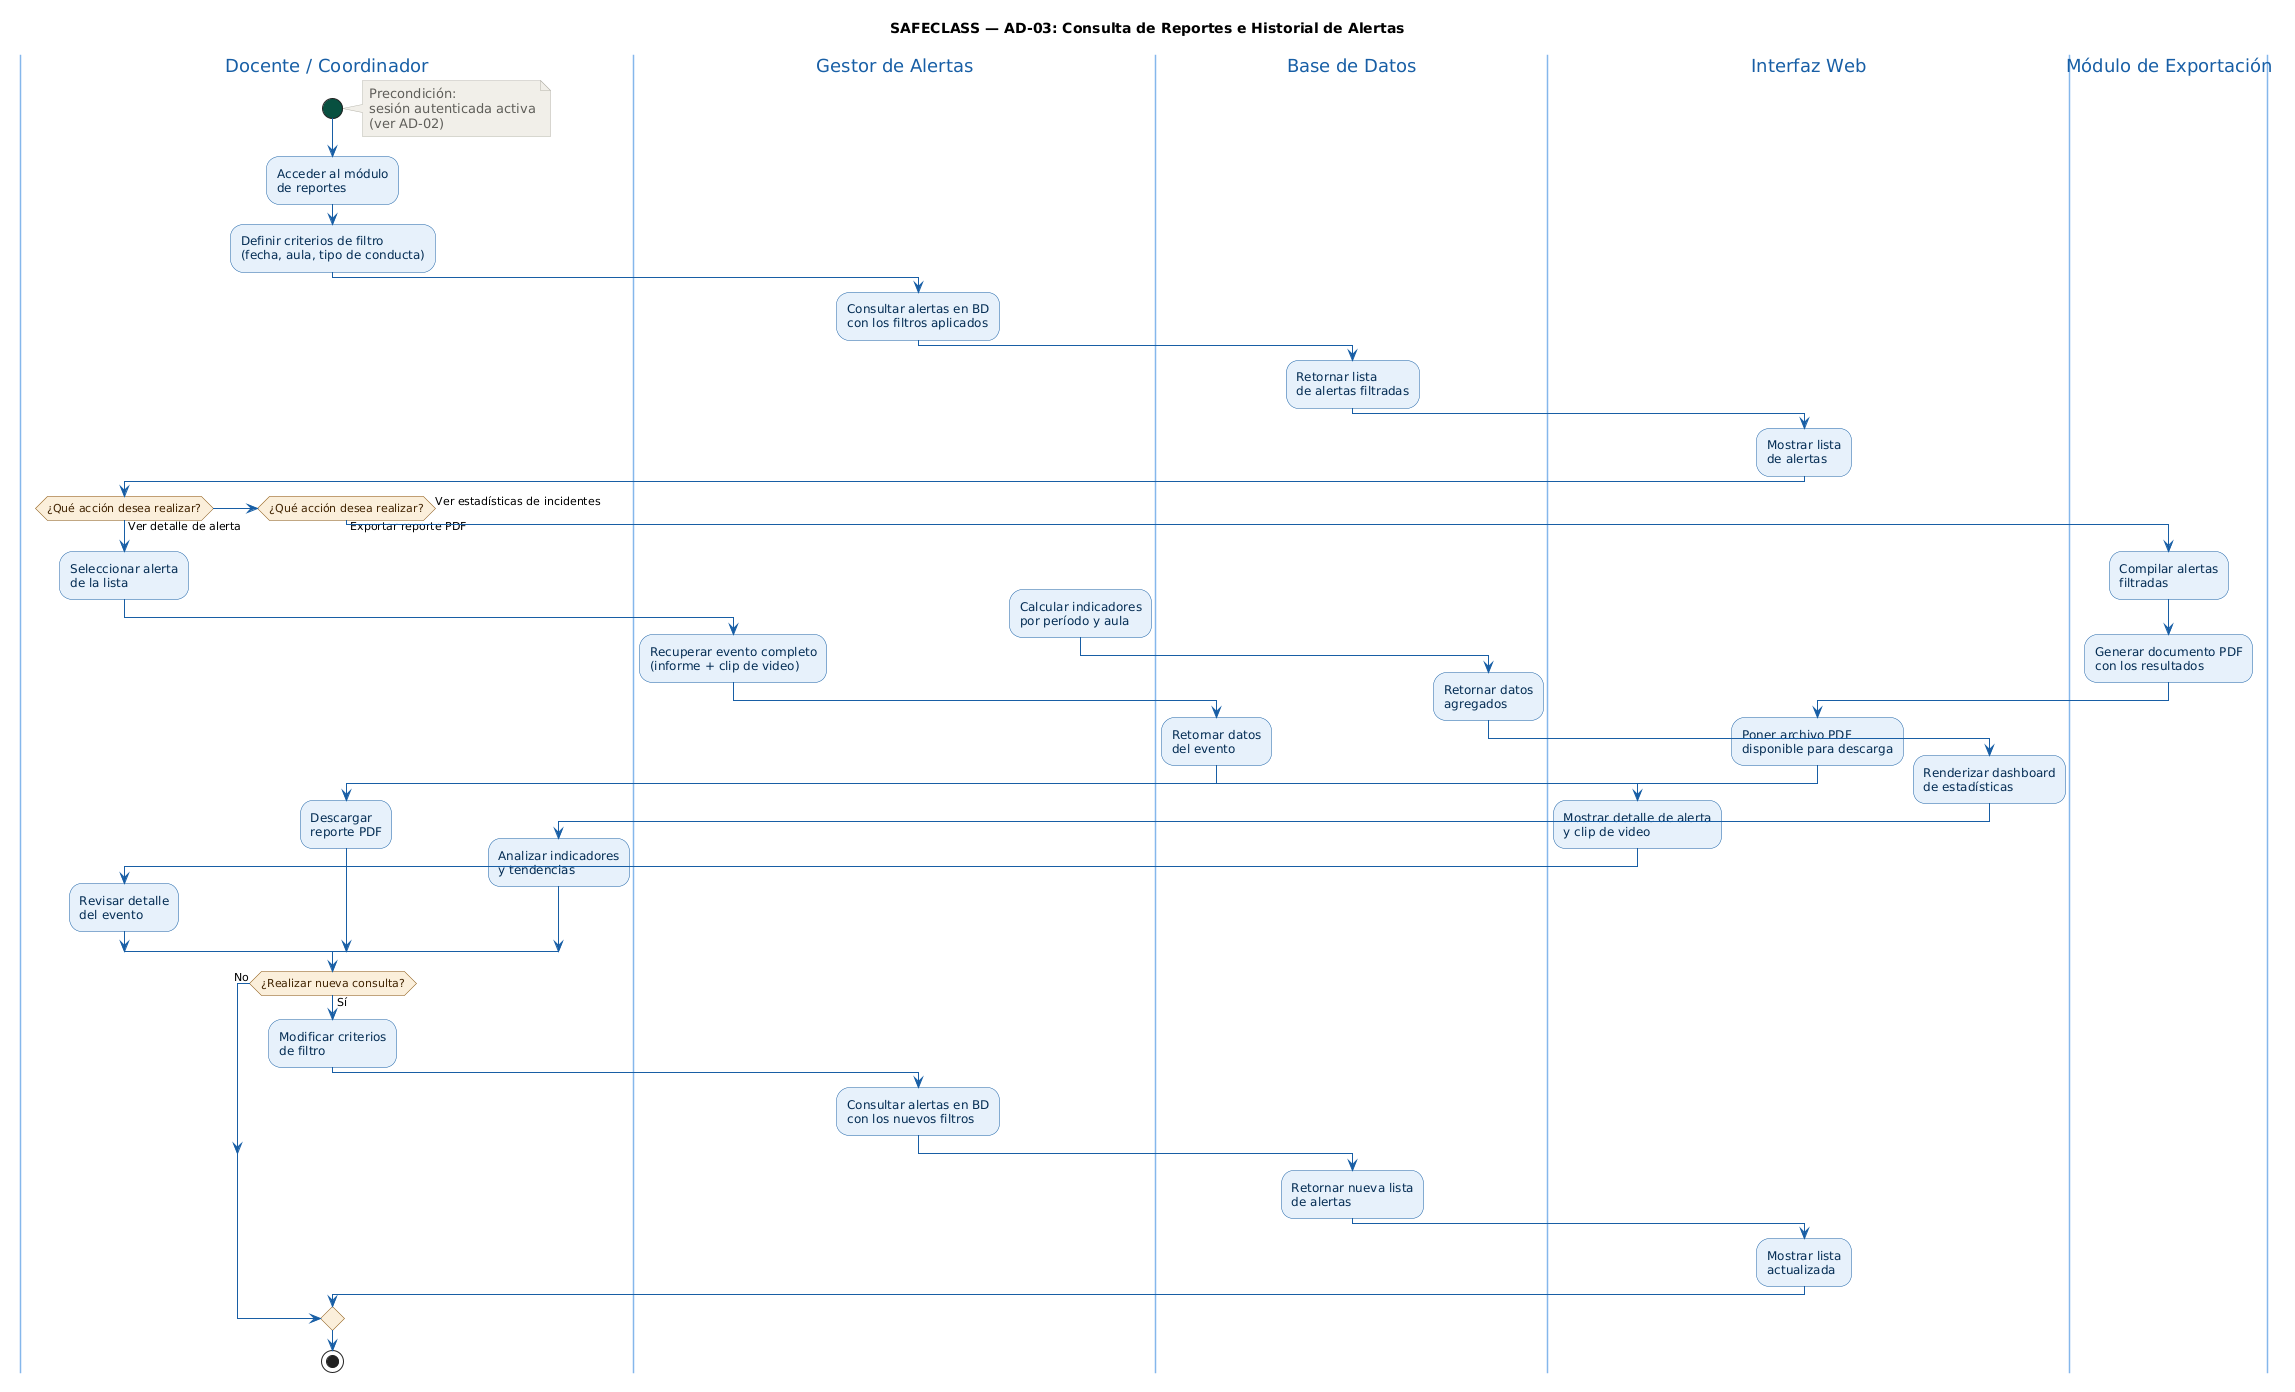

The diagram above was rendered by PlantUML. Its source (embedded in the PNG):
@startuml
title SAFECLASS — AD-03: Consulta de Reportes e Historial de Alertas

skinparam activity {
  BackgroundColor #E6F1FB
  BorderColor #185FA5
  FontColor #042C53
  ArrowColor #185FA5
  DiamondBackgroundColor #FAEEDA
  DiamondBorderColor #854F0B
  DiamondFontColor #412402
  StartColor #085041
  EndColor #185FA5
}
skinparam swimlaneTitleFontColor #185FA5
skinparam swimlaneBorderColor #85B7EB
skinparam noteFontColor #5F5E5A
skinparam noteBackgroundColor #F1EFE8
skinparam noteBorderColor #B4B2A9

|Docente / Coordinador|
start
note right
  Precondición:
  sesión autenticada activa
  (ver AD-02)
end note

:Acceder al módulo\nde reportes;
:Definir criterios de filtro\n(fecha, aula, tipo de conducta);

|Gestor de Alertas|
:Consultar alertas en BD\ncon los filtros aplicados;

|Base de Datos|
:Retornar lista\nde alertas filtradas;

|Interfaz Web|
:Mostrar lista\nde alertas;

|Docente / Coordinador|

if (¿Qué acción desea realizar?) then (Ver detalle de alerta)

  :Seleccionar alerta\nde la lista;

  |Gestor de Alertas|
  :Recuperar evento completo\n(informe + clip de video);

  |Base de Datos|
  :Retornar datos\ndel evento;

  |Interfaz Web|
  :Mostrar detalle de alerta\ny clip de video;

  |Docente / Coordinador|
  :Revisar detalle\ndel evento;

elseif (¿Qué acción desea realizar?) then (Exportar reporte PDF)

  |Módulo de Exportación|
  :Compilar alertas\nfiltradas;
  :Generar documento PDF\ncon los resultados;

  |Interfaz Web|
  :Poner archivo PDF\ndisponible para descarga;

  |Docente / Coordinador|
  :Descargar\nreporte PDF;

else (Ver estadísticas de incidentes)

  |Gestor de Alertas|
  :Calcular indicadores\npor período y aula;

  |Base de Datos|
  :Retornar datos\nagregados;

  |Interfaz Web|
  :Renderizar dashboard\nde estadísticas;

  |Docente / Coordinador|
  :Analizar indicadores\ny tendencias;

endif

if (¿Realizar nueva consulta?) then (Sí)
  :Modificar criterios\nde filtro;
  |Gestor de Alertas|
  :Consultar alertas en BD\ncon los nuevos filtros;
  |Base de Datos|
  :Retornar nueva lista\nde alertas;
  |Interfaz Web|
  :Mostrar lista\nactualizada;
  |Docente / Coordinador|
else (No)
endif

stop
@enduml